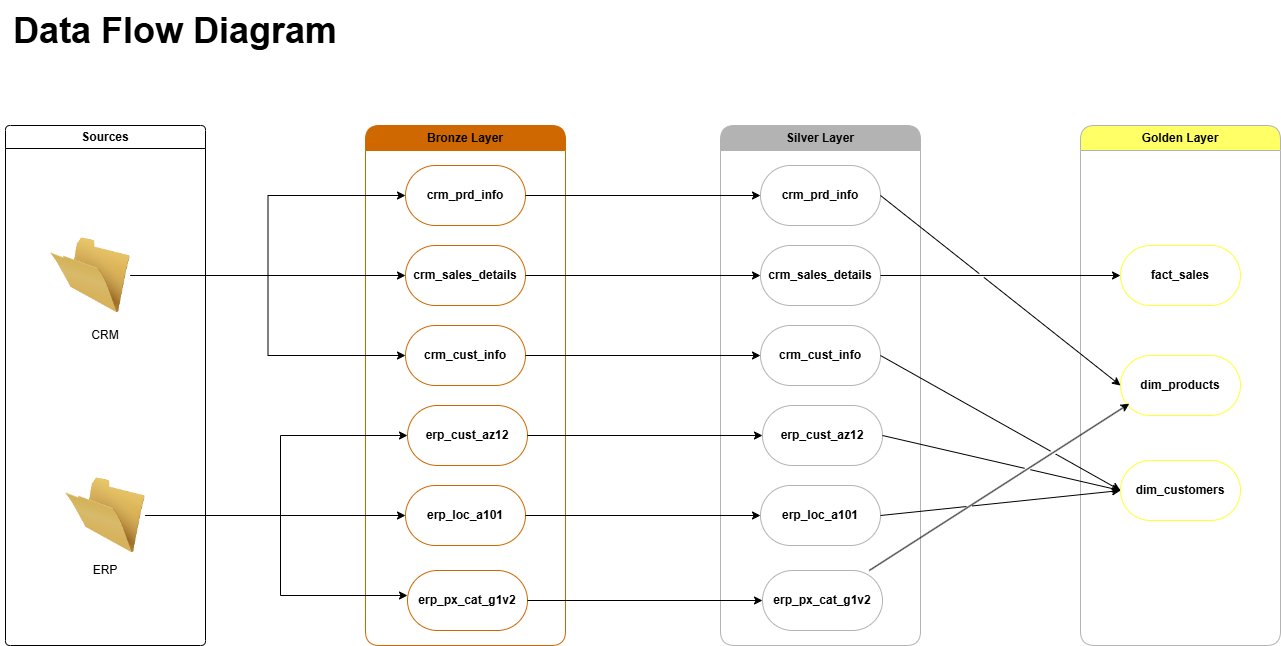

The diagram above was exported from draw.io. Its source (the exported page's mxGraphModel, read from the mxfile embedded in the PNG):
<mxGraphModel dx="1682" dy="1624" grid="1" gridSize="10" guides="1" tooltips="1" connect="1" arrows="1" fold="1" page="1" pageScale="1" pageWidth="850" pageHeight="1100" math="0" shadow="0">
  <root>
    <mxCell id="0" />
    <mxCell id="1" parent="0" />
    <mxCell id="29I_3b-zAKTteEbatwJl-6" parent="1" style="swimlane;whiteSpace=wrap;html=1;swimlaneFillColor=default;rounded=1;arcSize=7;" value="Sources" vertex="1">
      <mxGeometry height="520" width="200" x="-495" y="-915" as="geometry">
        <mxRectangle height="30" width="80" x="-495" y="-915" as="alternateBounds" />
      </mxGeometry>
    </mxCell>
    <mxCell id="29I_3b-zAKTteEbatwJl-7" parent="29I_3b-zAKTteEbatwJl-6" style="image;html=1;image=img/lib/clip_art/general/Empty_Folder_128x128.png" value="" vertex="1">
      <mxGeometry height="80" width="80" x="45" y="110" as="geometry" />
    </mxCell>
    <mxCell id="29I_3b-zAKTteEbatwJl-8" parent="29I_3b-zAKTteEbatwJl-6" style="image;html=1;image=img/lib/clip_art/general/Empty_Folder_128x128.png" value="" vertex="1">
      <mxGeometry height="80" width="80" x="60" y="350" as="geometry" />
    </mxCell>
    <mxCell id="29I_3b-zAKTteEbatwJl-10" parent="29I_3b-zAKTteEbatwJl-6" style="text;html=1;whiteSpace=wrap;strokeColor=none;fillColor=none;align=center;verticalAlign=middle;rounded=0;autosize=1;resizable=0;" value="ERP" vertex="1">
      <mxGeometry height="30" width="50" x="75" y="430" as="geometry" />
    </mxCell>
    <mxCell id="29I_3b-zAKTteEbatwJl-9" parent="29I_3b-zAKTteEbatwJl-6" style="text;html=1;whiteSpace=wrap;strokeColor=none;fillColor=none;align=center;verticalAlign=middle;rounded=0;autosize=1;resizable=0;" value="CRM" vertex="1">
      <mxGeometry height="30" width="50" x="75" y="195" as="geometry" />
    </mxCell>
    <mxCell id="29I_3b-zAKTteEbatwJl-12" parent="1" style="swimlane;whiteSpace=wrap;html=1;startSize=25;strokeColor=#CF6800;gradientColor=none;gradientDirection=north;swimlaneFillColor=default;fillColor=#CF6800;perimeterSpacing=10;rounded=1;arcSize=19;" value="Bronze Layer" vertex="1">
      <mxGeometry height="520" width="200" x="-135" y="-915" as="geometry">
        <mxRectangle height="30" width="110" x="-135" y="-915" as="alternateBounds" />
      </mxGeometry>
    </mxCell>
    <mxCell id="29I_3b-zAKTteEbatwJl-18" parent="29I_3b-zAKTteEbatwJl-12" style="rounded=1;whiteSpace=wrap;html=1;arcSize=50;strokeColor=#CF6800;gradientColor=none;fillColor=default;fontStyle=1" value="crm_prd_info" vertex="1">
      <mxGeometry height="60" width="120" x="40" y="40" as="geometry" />
    </mxCell>
    <mxCell id="29I_3b-zAKTteEbatwJl-19" parent="29I_3b-zAKTteEbatwJl-12" style="rounded=1;whiteSpace=wrap;html=1;arcSize=50;strokeColor=#CF6800;align=center;verticalAlign=middle;fontFamily=Helvetica;fontSize=12;fontColor=default;fontStyle=1;fillColor=default;gradientColor=none;" value="crm_sales_details" vertex="1">
      <mxGeometry height="60" width="120" x="40" y="120" as="geometry" />
    </mxCell>
    <mxCell id="29I_3b-zAKTteEbatwJl-20" parent="29I_3b-zAKTteEbatwJl-12" style="rounded=1;whiteSpace=wrap;html=1;arcSize=50;strokeColor=#CF6800;align=center;verticalAlign=middle;fontFamily=Helvetica;fontSize=12;fontColor=default;fontStyle=1;fillColor=default;gradientColor=none;" value="crm_cust_info" vertex="1">
      <mxGeometry height="60" width="120" x="40" y="200" as="geometry" />
    </mxCell>
    <mxCell id="29I_3b-zAKTteEbatwJl-25" parent="29I_3b-zAKTteEbatwJl-12" style="rounded=1;whiteSpace=wrap;html=1;arcSize=50;strokeColor=#CF6800;align=center;verticalAlign=middle;fontFamily=Helvetica;fontSize=12;fontColor=default;fontStyle=1;fillColor=default;gradientColor=none;" value="erp_cust_az12" vertex="1">
      <mxGeometry height="60" width="120" x="42" y="280" as="geometry" />
    </mxCell>
    <mxCell id="29I_3b-zAKTteEbatwJl-26" edge="1" parent="29I_3b-zAKTteEbatwJl-12" source="29I_3b-zAKTteEbatwJl-25" style="edgeStyle=orthogonalEdgeStyle;rounded=0;orthogonalLoop=1;jettySize=auto;html=1;exitX=0.5;exitY=1;exitDx=0;exitDy=0;" target="29I_3b-zAKTteEbatwJl-25">
      <mxGeometry relative="1" as="geometry" />
    </mxCell>
    <mxCell id="29I_3b-zAKTteEbatwJl-27" parent="29I_3b-zAKTteEbatwJl-12" style="rounded=1;whiteSpace=wrap;html=1;arcSize=50;strokeColor=#CF6800;align=center;verticalAlign=middle;fontFamily=Helvetica;fontSize=12;fontColor=default;fontStyle=1;fillColor=default;gradientColor=none;" value="erp_loc_a101" vertex="1">
      <mxGeometry height="60" width="120" x="40" y="360" as="geometry" />
    </mxCell>
    <mxCell id="29I_3b-zAKTteEbatwJl-28" parent="29I_3b-zAKTteEbatwJl-12" style="rounded=1;whiteSpace=wrap;html=1;arcSize=50;strokeColor=#CF6800;align=center;verticalAlign=middle;fontFamily=Helvetica;fontSize=12;fontColor=default;fontStyle=1;fillColor=default;gradientColor=none;" value="erp_px_cat_g1v2" vertex="1">
      <mxGeometry height="60" width="120" x="42" y="445" as="geometry" />
    </mxCell>
    <mxCell id="29I_3b-zAKTteEbatwJl-17" parent="1" style="text;html=1;whiteSpace=wrap;strokeColor=none;fillColor=none;align=center;verticalAlign=middle;rounded=0;autosize=1;resizable=0;" value="&lt;b&gt;&lt;font style=&quot;font-size: 36px;&quot;&gt;Data Flow Diagram&lt;/font&gt;&lt;/b&gt;" vertex="1">
      <mxGeometry height="60" width="350" x="-500" y="-1040" as="geometry" />
    </mxCell>
    <mxCell id="29I_3b-zAKTteEbatwJl-29" edge="1" parent="1" source="29I_3b-zAKTteEbatwJl-7" style="edgeStyle=orthogonalEdgeStyle;rounded=0;orthogonalLoop=1;jettySize=auto;html=1;exitX=1;exitY=0.5;exitDx=0;exitDy=0;entryX=0;entryY=0.5;entryDx=0;entryDy=0;" target="29I_3b-zAKTteEbatwJl-18">
      <mxGeometry relative="1" as="geometry" />
    </mxCell>
    <mxCell id="29I_3b-zAKTteEbatwJl-32" edge="1" parent="1" source="29I_3b-zAKTteEbatwJl-7" style="edgeStyle=orthogonalEdgeStyle;rounded=0;orthogonalLoop=1;jettySize=auto;html=1;exitX=1;exitY=0.5;exitDx=0;exitDy=0;entryX=0;entryY=0.5;entryDx=0;entryDy=0;" target="29I_3b-zAKTteEbatwJl-20">
      <mxGeometry relative="1" as="geometry" />
    </mxCell>
    <mxCell id="29I_3b-zAKTteEbatwJl-31" edge="1" parent="1" source="29I_3b-zAKTteEbatwJl-7" style="edgeStyle=orthogonalEdgeStyle;rounded=0;orthogonalLoop=1;jettySize=auto;html=1;exitX=1;exitY=0.5;exitDx=0;exitDy=0;" target="29I_3b-zAKTteEbatwJl-19">
      <mxGeometry relative="1" as="geometry">
        <mxPoint x="-110" y="-760" as="targetPoint" />
      </mxGeometry>
    </mxCell>
    <mxCell id="29I_3b-zAKTteEbatwJl-33" edge="1" parent="1" source="29I_3b-zAKTteEbatwJl-8" style="edgeStyle=orthogonalEdgeStyle;rounded=0;orthogonalLoop=1;jettySize=auto;html=1;exitX=1;exitY=0.5;exitDx=0;exitDy=0;entryX=0;entryY=0.5;entryDx=0;entryDy=0;" target="29I_3b-zAKTteEbatwJl-25">
      <mxGeometry relative="1" as="geometry">
        <Array as="points">
          <mxPoint x="-220" y="-525" />
          <mxPoint x="-220" y="-605" />
        </Array>
      </mxGeometry>
    </mxCell>
    <mxCell id="29I_3b-zAKTteEbatwJl-35" edge="1" parent="1" source="29I_3b-zAKTteEbatwJl-8" style="edgeStyle=orthogonalEdgeStyle;rounded=0;orthogonalLoop=1;jettySize=auto;html=1;exitX=1;exitY=0.5;exitDx=0;exitDy=0;" target="29I_3b-zAKTteEbatwJl-28">
      <mxGeometry relative="1" as="geometry">
        <Array as="points">
          <mxPoint x="-220" y="-525" />
          <mxPoint x="-220" y="-445" />
        </Array>
      </mxGeometry>
    </mxCell>
    <mxCell id="29I_3b-zAKTteEbatwJl-34" edge="1" parent="1" source="29I_3b-zAKTteEbatwJl-8" style="edgeStyle=orthogonalEdgeStyle;rounded=0;orthogonalLoop=1;jettySize=auto;html=1;exitX=1;exitY=0.5;exitDx=0;exitDy=0;entryX=0;entryY=0.5;entryDx=0;entryDy=0;" target="29I_3b-zAKTteEbatwJl-27">
      <mxGeometry relative="1" as="geometry">
        <mxPoint x="-100" y="-520" as="targetPoint" />
      </mxGeometry>
    </mxCell>
    <mxCell id="NVW3YcjJGIkZRnz3Oq3k-1" parent="1" style="swimlane;whiteSpace=wrap;html=1;startSize=25;strokeColor=#B3B3B3;gradientColor=none;gradientDirection=north;swimlaneFillColor=default;fillColor=#B3B3B3;perimeterSpacing=10;rounded=1;arcSize=19;" value="Silver Layer" vertex="1">
      <mxGeometry height="520" width="200" x="220" y="-915" as="geometry">
        <mxRectangle height="30" width="110" x="-135" y="-915" as="alternateBounds" />
      </mxGeometry>
    </mxCell>
    <mxCell id="NVW3YcjJGIkZRnz3Oq3k-2" parent="NVW3YcjJGIkZRnz3Oq3k-1" style="rounded=1;whiteSpace=wrap;html=1;arcSize=50;strokeColor=#B3B3B3;gradientColor=none;fillColor=default;fontStyle=1" value="crm_prd_info" vertex="1">
      <mxGeometry height="60" width="120" x="40" y="40" as="geometry" />
    </mxCell>
    <mxCell id="NVW3YcjJGIkZRnz3Oq3k-3" parent="NVW3YcjJGIkZRnz3Oq3k-1" style="rounded=1;whiteSpace=wrap;html=1;arcSize=50;strokeColor=#B3B3B3;align=center;verticalAlign=middle;fontFamily=Helvetica;fontSize=12;fontColor=default;fontStyle=1;fillColor=default;gradientColor=none;" value="crm_sales_details" vertex="1">
      <mxGeometry height="60" width="120" x="40" y="120" as="geometry" />
    </mxCell>
    <mxCell id="NVW3YcjJGIkZRnz3Oq3k-4" parent="NVW3YcjJGIkZRnz3Oq3k-1" style="rounded=1;whiteSpace=wrap;html=1;arcSize=50;strokeColor=#B3B3B3;align=center;verticalAlign=middle;fontFamily=Helvetica;fontSize=12;fontColor=default;fontStyle=1;fillColor=default;gradientColor=none;" value="crm_cust_info" vertex="1">
      <mxGeometry height="60" width="120" x="40" y="200" as="geometry" />
    </mxCell>
    <mxCell id="NVW3YcjJGIkZRnz3Oq3k-5" parent="NVW3YcjJGIkZRnz3Oq3k-1" style="rounded=1;whiteSpace=wrap;html=1;arcSize=50;strokeColor=#B3B3B3;align=center;verticalAlign=middle;fontFamily=Helvetica;fontSize=12;fontColor=default;fontStyle=1;fillColor=default;gradientColor=none;" value="erp_cust_az12" vertex="1">
      <mxGeometry height="60" width="120" x="42" y="280" as="geometry" />
    </mxCell>
    <mxCell id="NVW3YcjJGIkZRnz3Oq3k-6" edge="1" parent="NVW3YcjJGIkZRnz3Oq3k-1" source="NVW3YcjJGIkZRnz3Oq3k-5" style="edgeStyle=orthogonalEdgeStyle;rounded=0;orthogonalLoop=1;jettySize=auto;html=1;exitX=0.5;exitY=1;exitDx=0;exitDy=0;" target="NVW3YcjJGIkZRnz3Oq3k-5">
      <mxGeometry relative="1" as="geometry" />
    </mxCell>
    <mxCell id="NVW3YcjJGIkZRnz3Oq3k-7" parent="NVW3YcjJGIkZRnz3Oq3k-1" style="rounded=1;whiteSpace=wrap;html=1;arcSize=50;strokeColor=#B3B3B3;align=center;verticalAlign=middle;fontFamily=Helvetica;fontSize=12;fontColor=default;fontStyle=1;fillColor=default;gradientColor=none;" value="erp_loc_a101" vertex="1">
      <mxGeometry height="60" width="120" x="40" y="360" as="geometry" />
    </mxCell>
    <mxCell id="NVW3YcjJGIkZRnz3Oq3k-8" parent="NVW3YcjJGIkZRnz3Oq3k-1" style="rounded=1;whiteSpace=wrap;html=1;arcSize=50;strokeColor=#B3B3B3;align=center;verticalAlign=middle;fontFamily=Helvetica;fontSize=12;fontColor=default;fontStyle=1;fillColor=default;gradientColor=none;" value="erp_px_cat_g1v2" vertex="1">
      <mxGeometry height="60" width="120" x="42" y="445" as="geometry" />
    </mxCell>
    <mxCell id="NVW3YcjJGIkZRnz3Oq3k-9" edge="1" parent="1" source="29I_3b-zAKTteEbatwJl-18" style="edgeStyle=orthogonalEdgeStyle;rounded=0;orthogonalLoop=1;jettySize=auto;html=1;" target="NVW3YcjJGIkZRnz3Oq3k-2">
      <mxGeometry relative="1" as="geometry" />
    </mxCell>
    <mxCell id="NVW3YcjJGIkZRnz3Oq3k-10" edge="1" parent="1" source="29I_3b-zAKTteEbatwJl-19" style="edgeStyle=orthogonalEdgeStyle;rounded=0;orthogonalLoop=1;jettySize=auto;html=1;entryX=0;entryY=0.5;entryDx=0;entryDy=0;" target="NVW3YcjJGIkZRnz3Oq3k-3">
      <mxGeometry relative="1" as="geometry" />
    </mxCell>
    <mxCell id="NVW3YcjJGIkZRnz3Oq3k-11" edge="1" parent="1" source="29I_3b-zAKTteEbatwJl-20" style="edgeStyle=orthogonalEdgeStyle;rounded=0;orthogonalLoop=1;jettySize=auto;html=1;" target="NVW3YcjJGIkZRnz3Oq3k-4">
      <mxGeometry relative="1" as="geometry" />
    </mxCell>
    <mxCell id="NVW3YcjJGIkZRnz3Oq3k-12" edge="1" parent="1" source="29I_3b-zAKTteEbatwJl-25" style="edgeStyle=orthogonalEdgeStyle;rounded=0;orthogonalLoop=1;jettySize=auto;html=1;" target="NVW3YcjJGIkZRnz3Oq3k-5">
      <mxGeometry relative="1" as="geometry" />
    </mxCell>
    <mxCell id="NVW3YcjJGIkZRnz3Oq3k-13" edge="1" parent="1" source="29I_3b-zAKTteEbatwJl-27" style="edgeStyle=orthogonalEdgeStyle;rounded=0;orthogonalLoop=1;jettySize=auto;html=1;" target="NVW3YcjJGIkZRnz3Oq3k-7">
      <mxGeometry relative="1" as="geometry" />
    </mxCell>
    <mxCell id="NVW3YcjJGIkZRnz3Oq3k-14" edge="1" parent="1" source="29I_3b-zAKTteEbatwJl-28" style="edgeStyle=orthogonalEdgeStyle;rounded=0;orthogonalLoop=1;jettySize=auto;html=1;" target="NVW3YcjJGIkZRnz3Oq3k-8">
      <mxGeometry relative="1" as="geometry" />
    </mxCell>
    <mxCell id="a9OoqWYccuJyWR1VrT87-9" parent="1" style="swimlane;whiteSpace=wrap;html=1;startSize=25;strokeColor=#B3B3B3;gradientColor=none;gradientDirection=north;swimlaneFillColor=default;fillColor=#FFFF66;perimeterSpacing=10;rounded=1;arcSize=19;" value="&lt;font style=&quot;color: light-dark(rgb(0, 0, 0), rgb(0, 0, 0));&quot;&gt;Golden Layer&lt;/font&gt;" vertex="1">
      <mxGeometry height="520" width="200" x="580" y="-915" as="geometry">
        <mxRectangle height="30" width="110" x="-135" y="-915" as="alternateBounds" />
      </mxGeometry>
    </mxCell>
    <mxCell id="a9OoqWYccuJyWR1VrT87-11" parent="a9OoqWYccuJyWR1VrT87-9" style="rounded=1;whiteSpace=wrap;html=1;arcSize=50;strokeColor=#FFFF33;align=center;verticalAlign=middle;fontFamily=Helvetica;fontSize=12;fontColor=default;fontStyle=1;fillColor=default;gradientColor=none;" value="fact_sales" vertex="1">
      <mxGeometry height="60" width="120" x="40" y="120" as="geometry" />
    </mxCell>
    <mxCell id="a9OoqWYccuJyWR1VrT87-12" parent="a9OoqWYccuJyWR1VrT87-9" style="rounded=1;whiteSpace=wrap;html=1;arcSize=50;strokeColor=#FFFF33;align=center;verticalAlign=middle;fontFamily=Helvetica;fontSize=12;fontColor=default;fontStyle=1;fillColor=default;gradientColor=none;" value="dim_&lt;span style=&quot;background-color: transparent; color: light-dark(rgb(0, 0, 0), rgb(255, 255, 255));&quot;&gt;products&lt;/span&gt;" vertex="1">
      <mxGeometry height="60" width="120" x="40" y="230" as="geometry" />
    </mxCell>
    <mxCell id="a9OoqWYccuJyWR1VrT87-13" parent="a9OoqWYccuJyWR1VrT87-9" style="rounded=1;whiteSpace=wrap;html=1;arcSize=50;strokeColor=#FFFF33;align=center;verticalAlign=middle;fontFamily=Helvetica;fontSize=12;fontColor=default;fontStyle=1;fillColor=default;gradientColor=none;" value="dim_customers" vertex="1">
      <mxGeometry height="60" width="120" x="40" y="335" as="geometry" />
    </mxCell>
    <mxCell id="a9OoqWYccuJyWR1VrT87-14" edge="1" parent="a9OoqWYccuJyWR1VrT87-9" source="a9OoqWYccuJyWR1VrT87-13" style="edgeStyle=orthogonalEdgeStyle;rounded=0;orthogonalLoop=1;jettySize=auto;html=1;exitX=0.5;exitY=1;exitDx=0;exitDy=0;" target="a9OoqWYccuJyWR1VrT87-13">
      <mxGeometry relative="1" as="geometry" />
    </mxCell>
    <mxCell id="a9OoqWYccuJyWR1VrT87-18" edge="1" parent="1" source="NVW3YcjJGIkZRnz3Oq3k-3" style="endArrow=classic;html=1;rounded=0;exitX=1;exitY=0.5;exitDx=0;exitDy=0;entryX=0;entryY=0.5;entryDx=0;entryDy=0;jumpStyle=gap;" target="a9OoqWYccuJyWR1VrT87-11" value="">
      <mxGeometry height="50" relative="1" width="50" as="geometry">
        <mxPoint x="420" y="-660" as="sourcePoint" />
        <mxPoint x="470" y="-710" as="targetPoint" />
      </mxGeometry>
    </mxCell>
    <mxCell id="a9OoqWYccuJyWR1VrT87-19" edge="1" parent="1" source="NVW3YcjJGIkZRnz3Oq3k-2" style="endArrow=classic;html=1;rounded=0;exitX=1;exitY=0.5;exitDx=0;exitDy=0;entryX=0;entryY=0.5;entryDx=0;entryDy=0;jumpStyle=gap;" target="a9OoqWYccuJyWR1VrT87-12" value="">
      <mxGeometry height="50" relative="1" width="50" as="geometry">
        <mxPoint x="430" y="-630" as="sourcePoint" />
        <mxPoint x="670" y="-630" as="targetPoint" />
      </mxGeometry>
    </mxCell>
    <mxCell id="a9OoqWYccuJyWR1VrT87-20" edge="1" parent="1" source="NVW3YcjJGIkZRnz3Oq3k-8" style="endArrow=classic;html=1;rounded=0;entryX=0.073;entryY=0.804;entryDx=0;entryDy=0;entryPerimeter=0;jumpStyle=gap;" target="a9OoqWYccuJyWR1VrT87-12" value="">
      <mxGeometry height="50" relative="1" width="50" as="geometry">
        <mxPoint x="420" y="-570" as="sourcePoint" />
        <mxPoint x="660" y="-380" as="targetPoint" />
      </mxGeometry>
    </mxCell>
    <mxCell id="a9OoqWYccuJyWR1VrT87-21" edge="1" parent="1" source="NVW3YcjJGIkZRnz3Oq3k-4" style="endArrow=classic;html=1;rounded=0;exitX=1;exitY=0.5;exitDx=0;exitDy=0;entryX=0;entryY=0.5;entryDx=0;entryDy=0;jumpStyle=gap;" target="a9OoqWYccuJyWR1VrT87-13" value="">
      <mxGeometry height="50" relative="1" width="50" as="geometry">
        <mxPoint x="450" y="-640" as="sourcePoint" />
        <mxPoint x="690" y="-450" as="targetPoint" />
      </mxGeometry>
    </mxCell>
    <mxCell id="a9OoqWYccuJyWR1VrT87-22" edge="1" parent="1" source="NVW3YcjJGIkZRnz3Oq3k-5" style="endArrow=classic;html=1;rounded=0;exitX=1;exitY=0.5;exitDx=0;exitDy=0;entryX=0;entryY=0.5;entryDx=0;entryDy=0;jumpStyle=gap;" target="a9OoqWYccuJyWR1VrT87-13" value="">
      <mxGeometry height="50" relative="1" width="50" as="geometry">
        <mxPoint x="490" y="-500" as="sourcePoint" />
        <mxPoint x="730" y="-310" as="targetPoint" />
      </mxGeometry>
    </mxCell>
    <mxCell id="a9OoqWYccuJyWR1VrT87-23" edge="1" parent="1" source="NVW3YcjJGIkZRnz3Oq3k-7" style="endArrow=classic;html=1;rounded=0;exitX=1;exitY=0.5;exitDx=0;exitDy=0;entryX=0;entryY=0.5;entryDx=0;entryDy=0;jumpStyle=gap;" target="a9OoqWYccuJyWR1VrT87-13" value="">
      <mxGeometry height="50" relative="1" width="50" as="geometry">
        <mxPoint x="440" y="-500" as="sourcePoint" />
        <mxPoint x="680" y="-310" as="targetPoint" />
      </mxGeometry>
    </mxCell>
  </root>
</mxGraphModel>